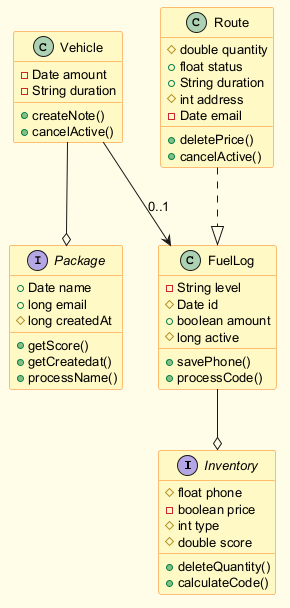

The diagram above was rendered by PlantUML. Its source (embedded in the PNG):
@startuml
skinparam backgroundColor #FFFDE7
skinparam classBackgroundColor #FFF9C4
skinparam classBorderColor #F57F17
skinparam defaultFontSize 13
interface Inventory {
  #float phone
  -boolean price
  #int type
  #double score
  +deleteQuantity()
  +calculateCode()
}
interface Package {
  +Date name
  +long email
  #long createdAt
  +getScore()
  +getCreatedat()
  +processName()
}
class FuelLog {
  -String level
  #Date id
  +boolean amount
  #long active
  +savePhone()
  +processCode()
}
class Vehicle {
  -Date amount
  -String duration
  +createNote()
  +cancelActive()
}
class Route {
  #double quantity
  +float status
  +String duration
  #int address
  -Date email
  +deletePrice()
  +cancelActive()
}
FuelLog --o Inventory
Route ..|> FuelLog
Vehicle --o Package
Vehicle --> FuelLog : "0..1"
@enduml